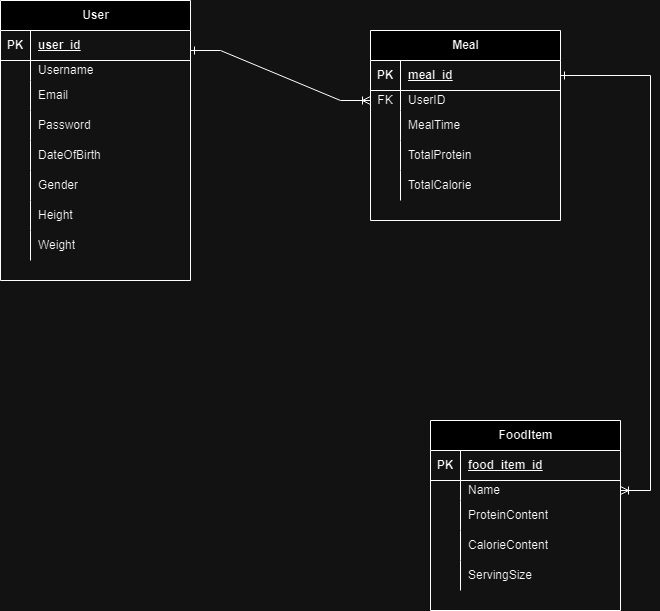

The diagram above was exported from draw.io. Its source (the exported page's mxGraphModel, read from the mxfile embedded in the PNG):
<mxGraphModel dx="2074" dy="1144" grid="1" gridSize="10" guides="1" tooltips="1" connect="1" arrows="1" fold="1" page="1" pageScale="1" pageWidth="827" pageHeight="1169" math="0" shadow="0">
  <root>
    <mxCell id="0" />
    <mxCell id="1" parent="0" />
    <mxCell id="NVd9NV75BIi-eSV0JCnT-1" value="User" style="shape=table;startSize=30;container=1;collapsible=1;childLayout=tableLayout;fixedRows=1;rowLines=0;fontStyle=1;align=center;resizeLast=1;html=1;" parent="1" vertex="1">
      <mxGeometry x="80" y="190" width="190" height="280" as="geometry" />
    </mxCell>
    <mxCell id="NVd9NV75BIi-eSV0JCnT-2" value="" style="shape=tableRow;horizontal=0;startSize=0;swimlaneHead=0;swimlaneBody=0;fillColor=none;collapsible=0;dropTarget=0;points=[[0,0.5],[1,0.5]];portConstraint=eastwest;top=0;left=0;right=0;bottom=1;" parent="NVd9NV75BIi-eSV0JCnT-1" vertex="1">
      <mxGeometry y="30" width="190" height="30" as="geometry" />
    </mxCell>
    <mxCell id="NVd9NV75BIi-eSV0JCnT-3" value="PK" style="shape=partialRectangle;connectable=0;fillColor=none;top=0;left=0;bottom=0;right=0;fontStyle=1;overflow=hidden;whiteSpace=wrap;html=1;" parent="NVd9NV75BIi-eSV0JCnT-2" vertex="1">
      <mxGeometry width="30" height="30" as="geometry">
        <mxRectangle width="30" height="30" as="alternateBounds" />
      </mxGeometry>
    </mxCell>
    <mxCell id="NVd9NV75BIi-eSV0JCnT-4" value="user_id" style="shape=partialRectangle;connectable=0;fillColor=none;top=0;left=0;bottom=0;right=0;align=left;spacingLeft=6;fontStyle=5;overflow=hidden;whiteSpace=wrap;html=1;" parent="NVd9NV75BIi-eSV0JCnT-2" vertex="1">
      <mxGeometry x="30" width="160" height="30" as="geometry">
        <mxRectangle width="160" height="30" as="alternateBounds" />
      </mxGeometry>
    </mxCell>
    <mxCell id="NVd9NV75BIi-eSV0JCnT-5" value="" style="shape=tableRow;horizontal=0;startSize=0;swimlaneHead=0;swimlaneBody=0;fillColor=none;collapsible=0;dropTarget=0;points=[[0,0.5],[1,0.5]];portConstraint=eastwest;top=0;left=0;right=0;bottom=0;" parent="NVd9NV75BIi-eSV0JCnT-1" vertex="1">
      <mxGeometry y="60" width="190" height="20" as="geometry" />
    </mxCell>
    <mxCell id="NVd9NV75BIi-eSV0JCnT-6" value="" style="shape=partialRectangle;connectable=0;fillColor=none;top=0;left=0;bottom=0;right=0;editable=1;overflow=hidden;whiteSpace=wrap;html=1;" parent="NVd9NV75BIi-eSV0JCnT-5" vertex="1">
      <mxGeometry width="30" height="20" as="geometry">
        <mxRectangle width="30" height="20" as="alternateBounds" />
      </mxGeometry>
    </mxCell>
    <mxCell id="NVd9NV75BIi-eSV0JCnT-7" value="Username" style="shape=partialRectangle;connectable=0;fillColor=none;top=0;left=0;bottom=0;right=0;align=left;spacingLeft=6;overflow=hidden;whiteSpace=wrap;html=1;" parent="NVd9NV75BIi-eSV0JCnT-5" vertex="1">
      <mxGeometry x="30" width="160" height="20" as="geometry">
        <mxRectangle width="160" height="20" as="alternateBounds" />
      </mxGeometry>
    </mxCell>
    <mxCell id="NVd9NV75BIi-eSV0JCnT-8" value="" style="shape=tableRow;horizontal=0;startSize=0;swimlaneHead=0;swimlaneBody=0;fillColor=none;collapsible=0;dropTarget=0;points=[[0,0.5],[1,0.5]];portConstraint=eastwest;top=0;left=0;right=0;bottom=0;" parent="NVd9NV75BIi-eSV0JCnT-1" vertex="1">
      <mxGeometry y="80" width="190" height="30" as="geometry" />
    </mxCell>
    <mxCell id="NVd9NV75BIi-eSV0JCnT-9" value="" style="shape=partialRectangle;connectable=0;fillColor=none;top=0;left=0;bottom=0;right=0;editable=1;overflow=hidden;whiteSpace=wrap;html=1;" parent="NVd9NV75BIi-eSV0JCnT-8" vertex="1">
      <mxGeometry width="30" height="30" as="geometry">
        <mxRectangle width="30" height="30" as="alternateBounds" />
      </mxGeometry>
    </mxCell>
    <mxCell id="NVd9NV75BIi-eSV0JCnT-10" value="Email" style="shape=partialRectangle;connectable=0;fillColor=none;top=0;left=0;bottom=0;right=0;align=left;spacingLeft=6;overflow=hidden;whiteSpace=wrap;html=1;" parent="NVd9NV75BIi-eSV0JCnT-8" vertex="1">
      <mxGeometry x="30" width="160" height="30" as="geometry">
        <mxRectangle width="160" height="30" as="alternateBounds" />
      </mxGeometry>
    </mxCell>
    <mxCell id="NVd9NV75BIi-eSV0JCnT-11" value="" style="shape=tableRow;horizontal=0;startSize=0;swimlaneHead=0;swimlaneBody=0;fillColor=none;collapsible=0;dropTarget=0;points=[[0,0.5],[1,0.5]];portConstraint=eastwest;top=0;left=0;right=0;bottom=0;" parent="NVd9NV75BIi-eSV0JCnT-1" vertex="1">
      <mxGeometry y="110" width="190" height="30" as="geometry" />
    </mxCell>
    <mxCell id="NVd9NV75BIi-eSV0JCnT-12" value="" style="shape=partialRectangle;connectable=0;fillColor=none;top=0;left=0;bottom=0;right=0;editable=1;overflow=hidden;whiteSpace=wrap;html=1;" parent="NVd9NV75BIi-eSV0JCnT-11" vertex="1">
      <mxGeometry width="30" height="30" as="geometry">
        <mxRectangle width="30" height="30" as="alternateBounds" />
      </mxGeometry>
    </mxCell>
    <mxCell id="NVd9NV75BIi-eSV0JCnT-13" value="Password" style="shape=partialRectangle;connectable=0;fillColor=none;top=0;left=0;bottom=0;right=0;align=left;spacingLeft=6;overflow=hidden;whiteSpace=wrap;html=1;" parent="NVd9NV75BIi-eSV0JCnT-11" vertex="1">
      <mxGeometry x="30" width="160" height="30" as="geometry">
        <mxRectangle width="160" height="30" as="alternateBounds" />
      </mxGeometry>
    </mxCell>
    <mxCell id="NVd9NV75BIi-eSV0JCnT-53" style="shape=tableRow;horizontal=0;startSize=0;swimlaneHead=0;swimlaneBody=0;fillColor=none;collapsible=0;dropTarget=0;points=[[0,0.5],[1,0.5]];portConstraint=eastwest;top=0;left=0;right=0;bottom=0;" parent="NVd9NV75BIi-eSV0JCnT-1" vertex="1">
      <mxGeometry y="140" width="190" height="30" as="geometry" />
    </mxCell>
    <mxCell id="NVd9NV75BIi-eSV0JCnT-54" style="shape=partialRectangle;connectable=0;fillColor=none;top=0;left=0;bottom=0;right=0;editable=1;overflow=hidden;whiteSpace=wrap;html=1;" parent="NVd9NV75BIi-eSV0JCnT-53" vertex="1">
      <mxGeometry width="30" height="30" as="geometry">
        <mxRectangle width="30" height="30" as="alternateBounds" />
      </mxGeometry>
    </mxCell>
    <mxCell id="NVd9NV75BIi-eSV0JCnT-55" value="DateOfBirth" style="shape=partialRectangle;connectable=0;fillColor=none;top=0;left=0;bottom=0;right=0;align=left;spacingLeft=6;overflow=hidden;whiteSpace=wrap;html=1;" parent="NVd9NV75BIi-eSV0JCnT-53" vertex="1">
      <mxGeometry x="30" width="160" height="30" as="geometry">
        <mxRectangle width="160" height="30" as="alternateBounds" />
      </mxGeometry>
    </mxCell>
    <mxCell id="NVd9NV75BIi-eSV0JCnT-56" style="shape=tableRow;horizontal=0;startSize=0;swimlaneHead=0;swimlaneBody=0;fillColor=none;collapsible=0;dropTarget=0;points=[[0,0.5],[1,0.5]];portConstraint=eastwest;top=0;left=0;right=0;bottom=0;" parent="NVd9NV75BIi-eSV0JCnT-1" vertex="1">
      <mxGeometry y="170" width="190" height="30" as="geometry" />
    </mxCell>
    <mxCell id="NVd9NV75BIi-eSV0JCnT-57" style="shape=partialRectangle;connectable=0;fillColor=none;top=0;left=0;bottom=0;right=0;editable=1;overflow=hidden;whiteSpace=wrap;html=1;" parent="NVd9NV75BIi-eSV0JCnT-56" vertex="1">
      <mxGeometry width="30" height="30" as="geometry">
        <mxRectangle width="30" height="30" as="alternateBounds" />
      </mxGeometry>
    </mxCell>
    <mxCell id="NVd9NV75BIi-eSV0JCnT-58" value="Gender" style="shape=partialRectangle;connectable=0;fillColor=none;top=0;left=0;bottom=0;right=0;align=left;spacingLeft=6;overflow=hidden;whiteSpace=wrap;html=1;" parent="NVd9NV75BIi-eSV0JCnT-56" vertex="1">
      <mxGeometry x="30" width="160" height="30" as="geometry">
        <mxRectangle width="160" height="30" as="alternateBounds" />
      </mxGeometry>
    </mxCell>
    <mxCell id="NVd9NV75BIi-eSV0JCnT-59" style="shape=tableRow;horizontal=0;startSize=0;swimlaneHead=0;swimlaneBody=0;fillColor=none;collapsible=0;dropTarget=0;points=[[0,0.5],[1,0.5]];portConstraint=eastwest;top=0;left=0;right=0;bottom=0;" parent="NVd9NV75BIi-eSV0JCnT-1" vertex="1">
      <mxGeometry y="200" width="190" height="30" as="geometry" />
    </mxCell>
    <mxCell id="NVd9NV75BIi-eSV0JCnT-60" style="shape=partialRectangle;connectable=0;fillColor=none;top=0;left=0;bottom=0;right=0;editable=1;overflow=hidden;whiteSpace=wrap;html=1;" parent="NVd9NV75BIi-eSV0JCnT-59" vertex="1">
      <mxGeometry width="30" height="30" as="geometry">
        <mxRectangle width="30" height="30" as="alternateBounds" />
      </mxGeometry>
    </mxCell>
    <mxCell id="NVd9NV75BIi-eSV0JCnT-61" value="Height" style="shape=partialRectangle;connectable=0;fillColor=none;top=0;left=0;bottom=0;right=0;align=left;spacingLeft=6;overflow=hidden;whiteSpace=wrap;html=1;" parent="NVd9NV75BIi-eSV0JCnT-59" vertex="1">
      <mxGeometry x="30" width="160" height="30" as="geometry">
        <mxRectangle width="160" height="30" as="alternateBounds" />
      </mxGeometry>
    </mxCell>
    <mxCell id="NVd9NV75BIi-eSV0JCnT-62" style="shape=tableRow;horizontal=0;startSize=0;swimlaneHead=0;swimlaneBody=0;fillColor=none;collapsible=0;dropTarget=0;points=[[0,0.5],[1,0.5]];portConstraint=eastwest;top=0;left=0;right=0;bottom=0;" parent="NVd9NV75BIi-eSV0JCnT-1" vertex="1">
      <mxGeometry y="230" width="190" height="30" as="geometry" />
    </mxCell>
    <mxCell id="NVd9NV75BIi-eSV0JCnT-63" style="shape=partialRectangle;connectable=0;fillColor=none;top=0;left=0;bottom=0;right=0;editable=1;overflow=hidden;whiteSpace=wrap;html=1;" parent="NVd9NV75BIi-eSV0JCnT-62" vertex="1">
      <mxGeometry width="30" height="30" as="geometry">
        <mxRectangle width="30" height="30" as="alternateBounds" />
      </mxGeometry>
    </mxCell>
    <mxCell id="NVd9NV75BIi-eSV0JCnT-64" value="Weight" style="shape=partialRectangle;connectable=0;fillColor=none;top=0;left=0;bottom=0;right=0;align=left;spacingLeft=6;overflow=hidden;whiteSpace=wrap;html=1;" parent="NVd9NV75BIi-eSV0JCnT-62" vertex="1">
      <mxGeometry x="30" width="160" height="30" as="geometry">
        <mxRectangle width="160" height="30" as="alternateBounds" />
      </mxGeometry>
    </mxCell>
    <mxCell id="NVd9NV75BIi-eSV0JCnT-14" value="FoodItem" style="shape=table;startSize=30;container=1;collapsible=1;childLayout=tableLayout;fixedRows=1;rowLines=0;fontStyle=1;align=center;resizeLast=1;html=1;" parent="1" vertex="1">
      <mxGeometry x="510" y="610" width="190" height="190" as="geometry" />
    </mxCell>
    <mxCell id="NVd9NV75BIi-eSV0JCnT-15" value="" style="shape=tableRow;horizontal=0;startSize=0;swimlaneHead=0;swimlaneBody=0;fillColor=none;collapsible=0;dropTarget=0;points=[[0,0.5],[1,0.5]];portConstraint=eastwest;top=0;left=0;right=0;bottom=1;" parent="NVd9NV75BIi-eSV0JCnT-14" vertex="1">
      <mxGeometry y="30" width="190" height="30" as="geometry" />
    </mxCell>
    <mxCell id="NVd9NV75BIi-eSV0JCnT-16" value="PK" style="shape=partialRectangle;connectable=0;fillColor=none;top=0;left=0;bottom=0;right=0;fontStyle=1;overflow=hidden;whiteSpace=wrap;html=1;" parent="NVd9NV75BIi-eSV0JCnT-15" vertex="1">
      <mxGeometry width="30" height="30" as="geometry">
        <mxRectangle width="30" height="30" as="alternateBounds" />
      </mxGeometry>
    </mxCell>
    <mxCell id="NVd9NV75BIi-eSV0JCnT-17" value="food_item_id" style="shape=partialRectangle;connectable=0;fillColor=none;top=0;left=0;bottom=0;right=0;align=left;spacingLeft=6;fontStyle=5;overflow=hidden;whiteSpace=wrap;html=1;" parent="NVd9NV75BIi-eSV0JCnT-15" vertex="1">
      <mxGeometry x="30" width="160" height="30" as="geometry">
        <mxRectangle width="160" height="30" as="alternateBounds" />
      </mxGeometry>
    </mxCell>
    <mxCell id="NVd9NV75BIi-eSV0JCnT-18" value="" style="shape=tableRow;horizontal=0;startSize=0;swimlaneHead=0;swimlaneBody=0;fillColor=none;collapsible=0;dropTarget=0;points=[[0,0.5],[1,0.5]];portConstraint=eastwest;top=0;left=0;right=0;bottom=0;" parent="NVd9NV75BIi-eSV0JCnT-14" vertex="1">
      <mxGeometry y="60" width="190" height="20" as="geometry" />
    </mxCell>
    <mxCell id="NVd9NV75BIi-eSV0JCnT-19" value="" style="shape=partialRectangle;connectable=0;fillColor=none;top=0;left=0;bottom=0;right=0;editable=1;overflow=hidden;whiteSpace=wrap;html=1;" parent="NVd9NV75BIi-eSV0JCnT-18" vertex="1">
      <mxGeometry width="30" height="20" as="geometry">
        <mxRectangle width="30" height="20" as="alternateBounds" />
      </mxGeometry>
    </mxCell>
    <mxCell id="NVd9NV75BIi-eSV0JCnT-20" value="Name" style="shape=partialRectangle;connectable=0;fillColor=none;top=0;left=0;bottom=0;right=0;align=left;spacingLeft=6;overflow=hidden;whiteSpace=wrap;html=1;" parent="NVd9NV75BIi-eSV0JCnT-18" vertex="1">
      <mxGeometry x="30" width="160" height="20" as="geometry">
        <mxRectangle width="160" height="20" as="alternateBounds" />
      </mxGeometry>
    </mxCell>
    <mxCell id="NVd9NV75BIi-eSV0JCnT-21" value="" style="shape=tableRow;horizontal=0;startSize=0;swimlaneHead=0;swimlaneBody=0;fillColor=none;collapsible=0;dropTarget=0;points=[[0,0.5],[1,0.5]];portConstraint=eastwest;top=0;left=0;right=0;bottom=0;" parent="NVd9NV75BIi-eSV0JCnT-14" vertex="1">
      <mxGeometry y="80" width="190" height="30" as="geometry" />
    </mxCell>
    <mxCell id="NVd9NV75BIi-eSV0JCnT-22" value="" style="shape=partialRectangle;connectable=0;fillColor=none;top=0;left=0;bottom=0;right=0;editable=1;overflow=hidden;whiteSpace=wrap;html=1;" parent="NVd9NV75BIi-eSV0JCnT-21" vertex="1">
      <mxGeometry width="30" height="30" as="geometry">
        <mxRectangle width="30" height="30" as="alternateBounds" />
      </mxGeometry>
    </mxCell>
    <mxCell id="NVd9NV75BIi-eSV0JCnT-23" value="ProteinContent" style="shape=partialRectangle;connectable=0;fillColor=none;top=0;left=0;bottom=0;right=0;align=left;spacingLeft=6;overflow=hidden;whiteSpace=wrap;html=1;" parent="NVd9NV75BIi-eSV0JCnT-21" vertex="1">
      <mxGeometry x="30" width="160" height="30" as="geometry">
        <mxRectangle width="160" height="30" as="alternateBounds" />
      </mxGeometry>
    </mxCell>
    <mxCell id="NVd9NV75BIi-eSV0JCnT-24" value="" style="shape=tableRow;horizontal=0;startSize=0;swimlaneHead=0;swimlaneBody=0;fillColor=none;collapsible=0;dropTarget=0;points=[[0,0.5],[1,0.5]];portConstraint=eastwest;top=0;left=0;right=0;bottom=0;" parent="NVd9NV75BIi-eSV0JCnT-14" vertex="1">
      <mxGeometry y="110" width="190" height="30" as="geometry" />
    </mxCell>
    <mxCell id="NVd9NV75BIi-eSV0JCnT-25" value="" style="shape=partialRectangle;connectable=0;fillColor=none;top=0;left=0;bottom=0;right=0;editable=1;overflow=hidden;whiteSpace=wrap;html=1;" parent="NVd9NV75BIi-eSV0JCnT-24" vertex="1">
      <mxGeometry width="30" height="30" as="geometry">
        <mxRectangle width="30" height="30" as="alternateBounds" />
      </mxGeometry>
    </mxCell>
    <mxCell id="NVd9NV75BIi-eSV0JCnT-26" value="CalorieContent" style="shape=partialRectangle;connectable=0;fillColor=none;top=0;left=0;bottom=0;right=0;align=left;spacingLeft=6;overflow=hidden;whiteSpace=wrap;html=1;" parent="NVd9NV75BIi-eSV0JCnT-24" vertex="1">
      <mxGeometry x="30" width="160" height="30" as="geometry">
        <mxRectangle width="160" height="30" as="alternateBounds" />
      </mxGeometry>
    </mxCell>
    <mxCell id="NVd9NV75BIi-eSV0JCnT-68" style="shape=tableRow;horizontal=0;startSize=0;swimlaneHead=0;swimlaneBody=0;fillColor=none;collapsible=0;dropTarget=0;points=[[0,0.5],[1,0.5]];portConstraint=eastwest;top=0;left=0;right=0;bottom=0;" parent="NVd9NV75BIi-eSV0JCnT-14" vertex="1">
      <mxGeometry y="140" width="190" height="30" as="geometry" />
    </mxCell>
    <mxCell id="NVd9NV75BIi-eSV0JCnT-69" style="shape=partialRectangle;connectable=0;fillColor=none;top=0;left=0;bottom=0;right=0;editable=1;overflow=hidden;whiteSpace=wrap;html=1;" parent="NVd9NV75BIi-eSV0JCnT-68" vertex="1">
      <mxGeometry width="30" height="30" as="geometry">
        <mxRectangle width="30" height="30" as="alternateBounds" />
      </mxGeometry>
    </mxCell>
    <mxCell id="NVd9NV75BIi-eSV0JCnT-70" value="ServingSize" style="shape=partialRectangle;connectable=0;fillColor=none;top=0;left=0;bottom=0;right=0;align=left;spacingLeft=6;overflow=hidden;whiteSpace=wrap;html=1;" parent="NVd9NV75BIi-eSV0JCnT-68" vertex="1">
      <mxGeometry x="30" width="160" height="30" as="geometry">
        <mxRectangle width="160" height="30" as="alternateBounds" />
      </mxGeometry>
    </mxCell>
    <mxCell id="NVd9NV75BIi-eSV0JCnT-27" value="Meal" style="shape=table;startSize=30;container=1;collapsible=1;childLayout=tableLayout;fixedRows=1;rowLines=0;fontStyle=1;align=center;resizeLast=1;html=1;" parent="1" vertex="1">
      <mxGeometry x="450" y="220" width="190" height="190" as="geometry" />
    </mxCell>
    <mxCell id="NVd9NV75BIi-eSV0JCnT-28" value="" style="shape=tableRow;horizontal=0;startSize=0;swimlaneHead=0;swimlaneBody=0;fillColor=none;collapsible=0;dropTarget=0;points=[[0,0.5],[1,0.5]];portConstraint=eastwest;top=0;left=0;right=0;bottom=1;" parent="NVd9NV75BIi-eSV0JCnT-27" vertex="1">
      <mxGeometry y="30" width="190" height="30" as="geometry" />
    </mxCell>
    <mxCell id="NVd9NV75BIi-eSV0JCnT-29" value="PK" style="shape=partialRectangle;connectable=0;fillColor=none;top=0;left=0;bottom=0;right=0;fontStyle=1;overflow=hidden;whiteSpace=wrap;html=1;" parent="NVd9NV75BIi-eSV0JCnT-28" vertex="1">
      <mxGeometry width="30" height="30" as="geometry">
        <mxRectangle width="30" height="30" as="alternateBounds" />
      </mxGeometry>
    </mxCell>
    <mxCell id="NVd9NV75BIi-eSV0JCnT-30" value="meal_id" style="shape=partialRectangle;connectable=0;fillColor=none;top=0;left=0;bottom=0;right=0;align=left;spacingLeft=6;fontStyle=5;overflow=hidden;whiteSpace=wrap;html=1;" parent="NVd9NV75BIi-eSV0JCnT-28" vertex="1">
      <mxGeometry x="30" width="160" height="30" as="geometry">
        <mxRectangle width="160" height="30" as="alternateBounds" />
      </mxGeometry>
    </mxCell>
    <mxCell id="NVd9NV75BIi-eSV0JCnT-31" value="" style="shape=tableRow;horizontal=0;startSize=0;swimlaneHead=0;swimlaneBody=0;fillColor=none;collapsible=0;dropTarget=0;points=[[0,0.5],[1,0.5]];portConstraint=eastwest;top=0;left=0;right=0;bottom=0;" parent="NVd9NV75BIi-eSV0JCnT-27" vertex="1">
      <mxGeometry y="60" width="190" height="20" as="geometry" />
    </mxCell>
    <mxCell id="NVd9NV75BIi-eSV0JCnT-32" value="FK" style="shape=partialRectangle;connectable=0;fillColor=none;top=0;left=0;bottom=0;right=0;editable=1;overflow=hidden;whiteSpace=wrap;html=1;" parent="NVd9NV75BIi-eSV0JCnT-31" vertex="1">
      <mxGeometry width="30" height="20" as="geometry">
        <mxRectangle width="30" height="20" as="alternateBounds" />
      </mxGeometry>
    </mxCell>
    <mxCell id="NVd9NV75BIi-eSV0JCnT-33" value="UserID" style="shape=partialRectangle;connectable=0;fillColor=none;top=0;left=0;bottom=0;right=0;align=left;spacingLeft=6;overflow=hidden;whiteSpace=wrap;html=1;" parent="NVd9NV75BIi-eSV0JCnT-31" vertex="1">
      <mxGeometry x="30" width="160" height="20" as="geometry">
        <mxRectangle width="160" height="20" as="alternateBounds" />
      </mxGeometry>
    </mxCell>
    <mxCell id="NVd9NV75BIi-eSV0JCnT-34" value="" style="shape=tableRow;horizontal=0;startSize=0;swimlaneHead=0;swimlaneBody=0;fillColor=none;collapsible=0;dropTarget=0;points=[[0,0.5],[1,0.5]];portConstraint=eastwest;top=0;left=0;right=0;bottom=0;" parent="NVd9NV75BIi-eSV0JCnT-27" vertex="1">
      <mxGeometry y="80" width="190" height="30" as="geometry" />
    </mxCell>
    <mxCell id="NVd9NV75BIi-eSV0JCnT-35" value="" style="shape=partialRectangle;connectable=0;fillColor=none;top=0;left=0;bottom=0;right=0;editable=1;overflow=hidden;whiteSpace=wrap;html=1;" parent="NVd9NV75BIi-eSV0JCnT-34" vertex="1">
      <mxGeometry width="30" height="30" as="geometry">
        <mxRectangle width="30" height="30" as="alternateBounds" />
      </mxGeometry>
    </mxCell>
    <mxCell id="NVd9NV75BIi-eSV0JCnT-36" value="MealTime" style="shape=partialRectangle;connectable=0;fillColor=none;top=0;left=0;bottom=0;right=0;align=left;spacingLeft=6;overflow=hidden;whiteSpace=wrap;html=1;" parent="NVd9NV75BIi-eSV0JCnT-34" vertex="1">
      <mxGeometry x="30" width="160" height="30" as="geometry">
        <mxRectangle width="160" height="30" as="alternateBounds" />
      </mxGeometry>
    </mxCell>
    <mxCell id="NVd9NV75BIi-eSV0JCnT-37" value="" style="shape=tableRow;horizontal=0;startSize=0;swimlaneHead=0;swimlaneBody=0;fillColor=none;collapsible=0;dropTarget=0;points=[[0,0.5],[1,0.5]];portConstraint=eastwest;top=0;left=0;right=0;bottom=0;" parent="NVd9NV75BIi-eSV0JCnT-27" vertex="1">
      <mxGeometry y="110" width="190" height="30" as="geometry" />
    </mxCell>
    <mxCell id="NVd9NV75BIi-eSV0JCnT-38" value="" style="shape=partialRectangle;connectable=0;fillColor=none;top=0;left=0;bottom=0;right=0;editable=1;overflow=hidden;whiteSpace=wrap;html=1;" parent="NVd9NV75BIi-eSV0JCnT-37" vertex="1">
      <mxGeometry width="30" height="30" as="geometry">
        <mxRectangle width="30" height="30" as="alternateBounds" />
      </mxGeometry>
    </mxCell>
    <mxCell id="NVd9NV75BIi-eSV0JCnT-39" value="TotalProtein" style="shape=partialRectangle;connectable=0;fillColor=none;top=0;left=0;bottom=0;right=0;align=left;spacingLeft=6;overflow=hidden;whiteSpace=wrap;html=1;" parent="NVd9NV75BIi-eSV0JCnT-37" vertex="1">
      <mxGeometry x="30" width="160" height="30" as="geometry">
        <mxRectangle width="160" height="30" as="alternateBounds" />
      </mxGeometry>
    </mxCell>
    <mxCell id="NVd9NV75BIi-eSV0JCnT-65" style="shape=tableRow;horizontal=0;startSize=0;swimlaneHead=0;swimlaneBody=0;fillColor=none;collapsible=0;dropTarget=0;points=[[0,0.5],[1,0.5]];portConstraint=eastwest;top=0;left=0;right=0;bottom=0;" parent="NVd9NV75BIi-eSV0JCnT-27" vertex="1">
      <mxGeometry y="140" width="190" height="30" as="geometry" />
    </mxCell>
    <mxCell id="NVd9NV75BIi-eSV0JCnT-66" style="shape=partialRectangle;connectable=0;fillColor=none;top=0;left=0;bottom=0;right=0;editable=1;overflow=hidden;whiteSpace=wrap;html=1;" parent="NVd9NV75BIi-eSV0JCnT-65" vertex="1">
      <mxGeometry width="30" height="30" as="geometry">
        <mxRectangle width="30" height="30" as="alternateBounds" />
      </mxGeometry>
    </mxCell>
    <mxCell id="NVd9NV75BIi-eSV0JCnT-67" value="TotalCalorie" style="shape=partialRectangle;connectable=0;fillColor=none;top=0;left=0;bottom=0;right=0;align=left;spacingLeft=6;overflow=hidden;whiteSpace=wrap;html=1;" parent="NVd9NV75BIi-eSV0JCnT-65" vertex="1">
      <mxGeometry x="30" width="160" height="30" as="geometry">
        <mxRectangle width="160" height="30" as="alternateBounds" />
      </mxGeometry>
    </mxCell>
    <mxCell id="NVd9NV75BIi-eSV0JCnT-71" value="" style="edgeStyle=entityRelationEdgeStyle;fontSize=12;html=1;endArrow=ERoneToMany;endFill=0;rounded=0;entryX=0;entryY=0.5;entryDx=0;entryDy=0;startArrow=ERone;startFill=0;" parent="1" target="NVd9NV75BIi-eSV0JCnT-31" edge="1">
      <mxGeometry width="100" height="100" relative="1" as="geometry">
        <mxPoint x="270" y="240" as="sourcePoint" />
        <mxPoint x="370" y="140" as="targetPoint" />
      </mxGeometry>
    </mxCell>
    <mxCell id="NVd9NV75BIi-eSV0JCnT-72" value="" style="edgeStyle=entityRelationEdgeStyle;fontSize=12;html=1;endArrow=ERone;endFill=0;rounded=0;startArrow=ERoneToMany;startFill=0;" parent="1" source="NVd9NV75BIi-eSV0JCnT-18" target="NVd9NV75BIi-eSV0JCnT-28" edge="1">
      <mxGeometry width="100" height="100" relative="1" as="geometry">
        <mxPoint x="500" y="635" as="sourcePoint" />
        <mxPoint x="600" y="535" as="targetPoint" />
      </mxGeometry>
    </mxCell>
  </root>
</mxGraphModel>